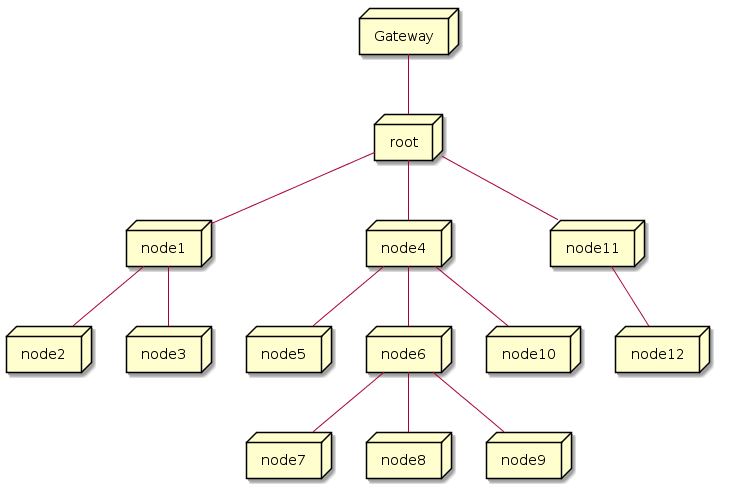

The diagram above was rendered by PlantUML. Its source (embedded in the PNG):
@startuml
node Gateway
node root
node node1
node node2
node node3
node node4
node node5
node node6
node node7
node node8
node node9
node node10
node node11
node node12

Gateway -- root
root -- node1
node1 -- node2
node1 -- node3
root -- node4
node4 -- node5
node4 -- node6
node6 -- node7
node6 -- node8
node6 -- node9
node4 -- node10
root -- node11
node11 -- node12
@enduml